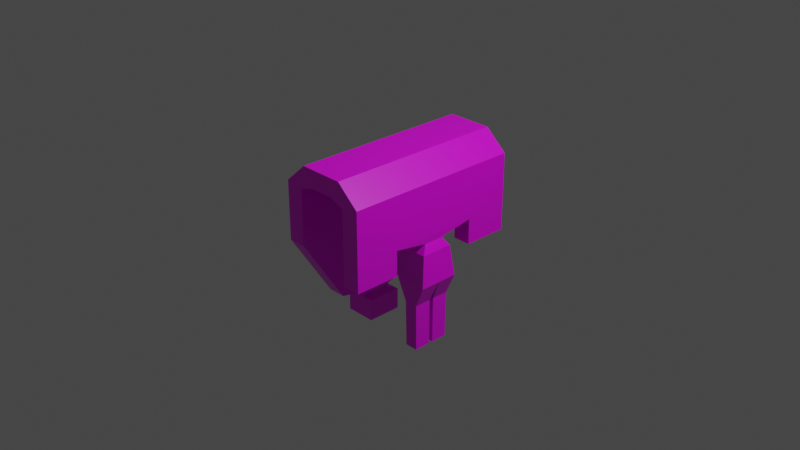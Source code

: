 # Source: hides.blend  (saved by Blender 2.83.19; exported with 4.5.12 LTS)
import bpy
from mathutils import Matrix  # noqa: F401  (used for matrix-valued properties, if any)

bpy.ops.wm.read_factory_settings(use_empty=True)
scene = bpy.context.scene
scene.name = 'Scene'

# ---- collections
col_collection = bpy.data.collections.new('Collection'); scene.collection.children.link(col_collection)

# ---- images (referenced by path relative to the original .blend; pixels are not part of the script)
import os
ASSET_DIR = os.environ.get("B2B_ASSET_DIR", "")  # directory of the original .blend (textures are referenced by path, not embedded)
HERE = os.path.dirname(os.path.abspath(__file__))  # packed textures are extracted next to this script under _unpacked/

def load_image(name, relpath, width, height, colorspace="sRGB"):
    """Load a texture the original file referenced (path relative to the .blend, or extracted next to this script)."""
    p = next((c for c in (os.path.join(HERE, relpath), os.path.join(ASSET_DIR, relpath)) if relpath and os.path.exists(c)), "")
    if p:
        img = bpy.data.images.load(p, check_existing=True)
        img.name = name
    else:  # same state as the original file: an image datablock whose file is absent (Cycles renders it pink)
        img = bpy.data.images.new(name, width, height)
        img.source = "FILE"
        img.filepath = "//" + (relpath or name)
    img.colorspace_settings.name = colorspace
    return img
img_new_pallete_png = load_image('new_pallete.png', 'new_pallete.png', 1024, 1024, 'sRGB')

# ---- materials (node trees are filled in below, after node groups)
mat_material = bpy.data.materials.new('Material')
mat_material.alpha_threshold = 0.0
mat_material.use_transparent_shadow = False
mat_material.line_color = (0.0, 0.0, 0.0, 1.0)

# ---- material node trees
mat_material.use_nodes = True; mat_material.node_tree.nodes.clear()
_N = mat_material.node_tree.nodes; _L = mat_material.node_tree.links
n0 = _N.new('ShaderNodeOutputMaterial'); n0.name = 'Material Output'; n0.location = (300, 300)
n1 = _N.new('ShaderNodeBsdfPrincipled'); n1.name = 'Principled BSDF'; n1.location = (10, 300)
n1.distribution = 'GGX'
n1.subsurface_method = 'BURLEY'
n1.inputs[2].default_value = 0.4
n1.inputs[3].default_value = 1.45
n1.inputs[27].default_value = (0.0, 0.0, 0.0, 1.0)
n1.inputs[28].default_value = 1.0
n2 = _N.new('ShaderNodeTexImage'); n2.name = 'Image Texture'; n2.location = (-280, 280)
n2.image = img_new_pallete_png
n2.interpolation = 'Closest'
_L.new(n1.outputs[0], n0.inputs[0])
_L.new(n2.outputs[0], n1.inputs[0])
n0.is_active_output = True

# ---- world
world_world = bpy.data.worlds.new('World'); scene.world = world_world
world_world.use_nodes = True; world_world.node_tree.nodes.clear()
_N = world_world.node_tree.nodes; _L = world_world.node_tree.links
n0 = _N.new('ShaderNodeOutputWorld'); n0.name = 'World Output'; n0.location = (300, 300)
n1 = _N.new('ShaderNodeBackground'); n1.name = 'Background'; n1.location = (10, 300)
n1.inputs[0].default_value = (0.05088, 0.05088, 0.05088, 1.0)
_L.new(n1.outputs[0], n0.inputs[0])
n0.is_active_output = True
world_world.color = (0.05088, 0.05088, 0.05088)
world_world.use_sun_shadow = False
world_world.sun_shadow_jitter_overblur = 0.0

# ---- cameras
cam_camera = bpy.data.cameras.new('Camera')
cam_camera.clip_end = 100.0
cam_camera.ortho_scale = 7.314

# ---- lights
light_light = bpy.data.lights.new('Light', 'POINT')
light_light.transmission_factor = 0.0
light_light.energy = 1000.0
light_light.shadow_soft_size = 0.1
light_light.shadow_maximum_resolution = 0.006
light_light.use_absolute_resolution = True

# ---- meshes
me_cube = bpy.data.meshes.new('Cube')
me_cube.from_pydata([(0.2502, 1.0, 0.8003), (0.1361, 1.0, 0.6035), (0.2502, -1.0, 0.8003), (0.1361, -1.0, 0.6035), (-0.2481, 1.0, 0.8007), (-0.1382, 1.0, 0.6031), (-0.2481, -1.0, 0.8007), (-0.1382, -1.0, 0.6031), (-0.2998, 1.0, 0.541), (-0.2998, -1.0, 0.541), (0.5004, 1.0, 0.5848), (0.3006, 1.0, 0.5339), (-0.5012, -1.0, 0.5778), (0.5004, -1.0, 0.5848), (0.3006, -1.0, 0.5339), (-0.5012, 1.0, 0.5778), (-0.2998, 1.0, -0.07145), (-0.2998, -1.0, -0.07145), (0.5004, 1.0, 0.003751), (0.3006, 1.0, 0.003751), (-0.5012, -1.0, -0.07145), (0.5004, -1.0, 0.003751), (0.3006, -1.0, 0.003751), (-0.5012, 1.0, -0.07145), (-0.2998, 0.514, -0.8272), (-0.2998, -0.514, -0.8272), (-0.5012, -0.514, -0.8272), (-0.5012, 0.514, -0.8272), (-0.2998, 0.1149, -0.9093), (-0.2998, -0.1149, -0.9093), (-0.5012, -0.1149, -0.9093), (-0.5012, 0.1149, -0.9093), (-0.2998, 0.1149, -0.9453), (-0.2998, -0.1149, -0.9453), (-0.5012, -0.1149, -0.9453), (-0.5012, 0.1149, -0.9453), (-0.2305, 0.1938, -0.9819), (-0.2305, -0.1938, -0.9819), (-0.5704, -0.1938, -0.9819), (-0.5704, 0.1938, -0.9819), (-0.2305, 0.1938, -1.221), (-0.2305, -0.1938, -1.221), (-0.5704, -0.1938, -1.221), (-0.5704, 0.1938, -1.221), (-0.4005, 0.0, -1.335), (0.5004, 0.0, 0.003751), (0.3006, 0.0, 0.003751), (0.3006, -0.5, 0.003751), (0.5004, -0.5, 0.003751), (0.5004, 0.5, 0.003751), (0.3006, 0.5, 0.003751), (0.5004, 1.0, -0.2779), (0.3006, 1.0, -0.2779), (0.5004, -1.0, -0.2779), (0.3006, -1.0, -0.2779), (0.5004, -0.5, -0.2779), (0.3006, 0.5, -0.2779), (0.3006, -0.5, -0.2779), (0.5004, 0.5, -0.2779), (0.4954, 0.1164, -0.06232), (0.4954, 0.0, -0.06232), (0.3056, -0.1164, -0.06232), (0.3056, 0.0, -0.06232), (0.4954, -0.1164, -0.06232), (0.3056, 0.1164, -0.06232), (0.515, 0.1405, -0.09949), (0.515, 0.0, -0.09949), (0.286, -0.1405, -0.09949), (0.286, 0.0, -0.09949), (0.515, -0.1405, -0.09949), (0.286, 0.1405, -0.09949), (0.5434, 0.1805, -0.1577), (0.5434, 0.0, -0.1577), (0.2576, -0.1805, -0.1577), (0.2576, 0.0, -0.1577), (0.5434, -0.1805, -0.1577), (0.2576, 0.1805, -0.1577), (0.5776, 0.2237, -0.5006), (0.5776, 0.0, -0.5006), (0.2234, -0.2237, -0.5006), (0.2234, 0.0, -0.5006), (0.5776, -0.2237, -0.5006), (0.2234, 0.2237, -0.5006), (0.3252, -0.2155, -0.7377), (0.3252, -0.02395, -0.7377), (0.4758, -0.02395, -0.7377), (0.4758, -0.2155, -0.7377), (0.4758, 0.2155, -0.7377), (0.4758, 0.02395, -0.7377), (0.3252, 0.02395, -0.7377), (0.3252, 0.2155, -0.7377), (0.3283, -0.2067, -1.257), (0.3283, -0.02296, -1.257), (0.4727, -0.02296, -1.257), (0.4727, -0.2067, -1.257), (0.4727, 0.2067, -1.257), (0.4727, 0.02296, -1.257), (0.3283, 0.02296, -1.257), (0.3283, 0.2067, -1.257)], [], [(0, 4, 6, 2), (3, 2, 6, 7), (1, 0, 10, 11), (5, 1, 3, 7), (2, 3, 14, 13), (5, 4, 0, 1), (13, 14, 22, 21), (10, 13, 21, 48, 45, 49, 18), (3, 1, 11, 14), (5, 7, 9, 8), (6, 4, 15, 12), (0, 2, 13, 10), (4, 5, 8, 15), (7, 6, 12, 9), (16, 17, 25, 24), (50, 19, 52, 56), (11, 10, 18, 19), (12, 15, 23, 20), (15, 8, 16, 23), (9, 12, 20, 17), (8, 9, 17, 16), (14, 11, 19, 50, 46, 47, 22), (27, 24, 28, 31), (20, 23, 27, 26), (23, 16, 24, 27), (17, 20, 26, 25), (30, 31, 35, 34), (24, 25, 29, 28), (26, 27, 31, 30), (25, 26, 30, 29), (33, 34, 38, 37), (29, 30, 34, 33), (31, 28, 32, 35), (28, 29, 33, 32), (39, 36, 40, 43), (35, 32, 36, 39), (32, 33, 37, 36), (34, 35, 39, 38), (42, 43, 44), (36, 37, 41, 40), (38, 39, 43, 42), (37, 38, 42, 41), (41, 42, 44), (43, 40, 44), (40, 41, 44), (52, 51, 58, 56), (49, 45, 60, 59), (18, 49, 58, 51), (45, 48, 63, 60), (57, 55, 53, 54), (48, 21, 53, 55), (21, 22, 54, 53), (19, 18, 51, 52), (47, 48, 55, 57), (22, 47, 57, 54), (49, 50, 56, 58), (61, 62, 68, 67), (60, 63, 69, 66), (46, 50, 64, 62), (48, 47, 61, 63), (47, 46, 62, 61), (50, 49, 59, 64), (68, 70, 76, 74), (65, 66, 72, 71), (64, 59, 65, 70), (63, 61, 67, 69), (59, 60, 66, 65), (62, 64, 70, 68), (76, 71, 77, 82), (73, 74, 80, 79), (66, 69, 75, 72), (67, 68, 74, 73), (70, 65, 71, 76), (69, 67, 73, 75), (78, 81, 86, 85), (77, 78, 88, 87), (75, 73, 79, 81), (71, 72, 78, 77), (74, 76, 82, 80), (72, 75, 81, 78), (83, 84, 92, 91), (79, 80, 84, 83), (81, 79, 83, 86), (80, 78, 85, 84), (90, 87, 95, 98), (80, 82, 90, 89), (82, 77, 87, 90), (78, 80, 89, 88), (92, 93, 94, 91), (98, 95, 96, 97), (88, 89, 97, 96), (86, 83, 91, 94), (84, 85, 93, 92), (89, 90, 98, 97), (87, 88, 96, 95), (85, 86, 94, 93)])
_uv = me_cube.uv_layers.new(name='UVMap')
_uv.uv.foreach_set('vector', [0.08167, 0.4336, 0.08167, 0.4336, 0.08167, 0.4336, 0.08167, 0.4336, 0.08167, 0.4336, 0.08167, 0.4336, 0.08167, 0.4336, 0.08167, 0.4336, 0.08167, 0.4336, 0.08167, 0.4336, 0.08167, 0.4336, 0.08167, 0.4336, 0.08413, 0.9036, 0.08413, 0.9036, 0.08413, 0.9036, 0.08413, 0.9036, 0.08167, 0.4336, 0.08167, 0.4336, 0.08167, 0.4336, 0.08167, 0.4336, 0.08167, 0.4336, 0.08167, 0.4336, 0.08167, 0.4336, 0.08167, 0.4336, 0.08167, 0.4336, 0.08167, 0.4336, 0.08167, 0.4336, 0.08167, 0.4336, 0.08167, 0.4336, 0.08167, 0.4336, 0.08167, 0.4336, 0.08167, 0.4336, 0.08167, 0.4336, 0.08167, 0.4336, 0.08167, 0.4336, 0.08413, 0.9036, 0.08413, 0.9036, 0.08413, 0.9036, 0.08413, 0.9036, 0.08413, 0.9036, 0.08413, 0.9036, 0.08413, 0.9036, 0.08413, 0.9036, 0.08167, 0.4336, 0.08167, 0.4336, 0.08167, 0.4336, 0.08167, 0.4336, 0.08167, 0.4336, 0.08167, 0.4336, 0.08167, 0.4336, 0.08167, 0.4336, 0.08167, 0.4336, 0.08167, 0.4336, 0.08167, 0.4336, 0.08167, 0.4336, 0.08167, 0.4336, 0.08167, 0.4336, 0.08167, 0.4336, 0.08167, 0.4336, 0.08413, 0.9036, 0.08413, 0.9036, 0.08413, 0.9036, 0.08413, 0.9036, 0.08167, 0.4336, 0.08167, 0.4336, 0.08167, 0.4336, 0.08167, 0.4336, 0.08167, 0.4336, 0.08167, 0.4336, 0.08167, 0.4336, 0.08167, 0.4336, 0.08167, 0.4336, 0.08167, 0.4336, 0.08167, 0.4336, 0.08167, 0.4336, 0.08167, 0.4336, 0.08167, 0.4336, 0.08167, 0.4336, 0.08167, 0.4336, 0.08167, 0.4336, 0.08167, 0.4336, 0.08167, 0.4336, 0.08167, 0.4336, 0.08413, 0.9036, 0.08413, 0.9036, 0.08413, 0.9036, 0.08413, 0.9036, 0.08413, 0.9036, 0.08413, 0.9036, 0.08413, 0.9036, 0.08413, 0.9036, 0.08413, 0.9036, 0.08413, 0.9036, 0.08413, 0.9036, 0.08167, 0.4336, 0.08167, 0.4336, 0.08167, 0.4336, 0.08167, 0.4336, 0.08167, 0.4336, 0.08167, 0.4336, 0.08167, 0.4336, 0.08167, 0.4336, 0.08167, 0.4336, 0.08167, 0.4336, 0.08167, 0.4336, 0.08167, 0.4336, 0.08167, 0.4336, 0.08167, 0.4336, 0.08167, 0.4336, 0.08167, 0.4336, 0.08167, 0.4336, 0.08167, 0.4336, 0.08167, 0.4336, 0.08167, 0.4336, 0.08167, 0.4336, 0.08167, 0.4336, 0.08167, 0.4336, 0.08167, 0.4336, 0.08167, 0.4336, 0.08167, 0.4336, 0.08167, 0.4336, 0.08167, 0.4336, 0.08167, 0.4336, 0.08167, 0.4336, 0.08167, 0.4336, 0.08167, 0.4336, 0.06198, 0.9331, 0.06198, 0.9331, 0.06198, 0.9331, 0.06198, 0.9331, 0.08167, 0.4336, 0.08167, 0.4336, 0.08167, 0.4336, 0.08167, 0.4336, 0.08167, 0.4336, 0.08167, 0.4336, 0.08167, 0.4336, 0.08167, 0.4336, 0.08167, 0.4336, 0.08167, 0.4336, 0.08167, 0.4336, 0.08167, 0.4336, 0.06198, 0.9331, 0.06198, 0.9331, 0.06198, 0.9331, 0.06198, 0.9331, 0.06198, 0.9331, 0.06198, 0.9331, 0.06198, 0.9331, 0.06198, 0.9331, 0.06198, 0.9331, 0.06198, 0.9331, 0.06198, 0.9331, 0.06198, 0.9331, 0.06198, 0.9331, 0.06198, 0.9331, 0.06198, 0.9331, 0.06198, 0.9331, 0.06198, 0.9331, 0.06198, 0.9331, 0.06198, 0.9331, 0.06198, 0.9331, 0.06198, 0.9331, 0.06198, 0.9331, 0.06198, 0.9331, 0.06198, 0.9331, 0.06198, 0.9331, 0.06198, 0.9331, 0.06198, 0.9331, 0.06198, 0.9331, 0.06198, 0.9331, 0.06198, 0.9331, 0.06198, 0.9331, 0.06198, 0.9331, 0.06198, 0.9331, 0.06198, 0.9331, 0.06198, 0.9331, 0.06198, 0.9331, 0.06198, 0.9331, 0.06198, 0.9331, 0.06198, 0.9331, 0.06198, 0.9331, 0.08167, 0.4336, 0.08167, 0.4336, 0.08167, 0.4336, 0.08167, 0.4336, 0.08167, 0.4336, 0.08167, 0.4336, 0.08167, 0.4336, 0.08167, 0.4336, 0.08167, 0.4336, 0.08167, 0.4336, 0.08167, 0.4336, 0.08167, 0.4336, 0.08167, 0.4336, 0.08167, 0.4336, 0.08167, 0.4336, 0.08167, 0.4336, 0.08167, 0.4336, 0.08167, 0.4336, 0.08167, 0.4336, 0.08167, 0.4336, 0.08167, 0.4336, 0.08167, 0.4336, 0.08167, 0.4336, 0.08167, 0.4336, 0.08167, 0.4336, 0.08167, 0.4336, 0.08167, 0.4336, 0.08167, 0.4336, 0.08167, 0.4336, 0.08167, 0.4336, 0.08167, 0.4336, 0.08167, 0.4336, 0.08167, 0.4336, 0.08167, 0.4336, 0.08167, 0.4336, 0.08167, 0.4336, 0.08167, 0.4336, 0.08167, 0.4336, 0.08167, 0.4336, 0.08167, 0.4336, 0.08167, 0.4336, 0.08167, 0.4336, 0.08167, 0.4336, 0.08167, 0.4336, 0.08167, 0.4336, 0.08167, 0.4336, 0.08167, 0.4336, 0.08167, 0.4336, 0.08167, 0.4336, 0.08167, 0.4336, 0.08167, 0.4336, 0.08167, 0.4336, 0.08167, 0.4336, 0.08167, 0.4336, 0.08167, 0.4336, 0.08167, 0.4336, 0.08167, 0.4336, 0.08167, 0.4336, 0.08167, 0.4336, 0.08167, 0.4336, 0.08167, 0.4336, 0.08167, 0.4336, 0.08167, 0.4336, 0.08167, 0.4336, 0.08167, 0.4336, 0.08167, 0.4336, 0.08167, 0.4336, 0.08167, 0.4336, 0.08167, 0.4336, 0.08167, 0.4336, 0.08167, 0.4336, 0.08167, 0.4336, 0.08167, 0.4336, 0.08167, 0.4336, 0.08167, 0.4336, 0.08167, 0.4336, 0.08167, 0.4336, 0.08167, 0.4336, 0.08167, 0.4336, 0.08167, 0.4336, 0.08167, 0.4336, 0.08167, 0.4336, 0.08167, 0.4336, 0.08167, 0.4336, 0.08167, 0.4336, 0.08167, 0.4336, 0.08167, 0.4336, 0.08167, 0.4336, 0.08167, 0.4336, 0.08167, 0.4336, 0.08167, 0.4336, 0.08167, 0.4336, 0.08167, 0.4336, 0.08167, 0.4336, 0.08167, 0.4336, 0.08167, 0.4336, 0.08167, 0.4336, 0.08167, 0.4336, 0.08167, 0.4336, 0.08167, 0.4336, 0.08167, 0.4336, 0.08167, 0.4336, 0.08167, 0.4336, 0.08167, 0.4336, 0.08167, 0.4336, 0.08167, 0.4336, 0.08167, 0.4336, 0.08167, 0.4336, 0.08167, 0.4336, 0.08167, 0.4336, 0.08167, 0.4336, 0.08167, 0.4336, 0.08167, 0.4336, 0.08167, 0.4336, 0.08167, 0.4336, 0.08167, 0.4336, 0.08167, 0.4336, 0.08167, 0.4336, 0.08167, 0.4336, 0.08167, 0.4336, 0.08167, 0.4336, 0.08167, 0.4336, 0.08167, 0.4336, 0.08167, 0.4336, 0.08167, 0.4336, 0.08167, 0.4336, 0.08167, 0.4336, 0.08167, 0.4336, 0.08167, 0.4336, 0.08167, 0.4336, 0.08167, 0.4336, 0.08167, 0.4336, 0.08167, 0.4336, 0.08167, 0.4336, 0.08167, 0.4336, 0.08167, 0.4336, 0.08167, 0.4336, 0.08167, 0.4336, 0.08167, 0.4336, 0.08167, 0.4336, 0.08167, 0.4336, 0.08167, 0.4336, 0.08167, 0.4336, 0.08167, 0.4336, 0.08167, 0.4336, 0.08167, 0.4336, 0.08167, 0.4336, 0.08167, 0.4336, 0.08167, 0.4336, 0.08167, 0.4336, 0.08167, 0.4336, 0.08167, 0.4336, 0.08167, 0.4336, 0.08167, 0.4336, 0.08167, 0.4336, 0.08167, 0.4336, 0.08167, 0.4336, 0.08167, 0.4336, 0.08167, 0.4336, 0.08167, 0.4336, 0.08167, 0.4336, 0.08167, 0.4336, 0.08167, 0.4336, 0.08167, 0.4336, 0.08167, 0.4336, 0.08167, 0.4336, 0.08167, 0.4336, 0.08167, 0.4336, 0.08167, 0.4336, 0.08167, 0.4336, 0.08167, 0.4336, 0.08167, 0.4336, 0.08167, 0.4336, 0.08167, 0.4336, 0.08167, 0.4336, 0.08167, 0.4336, 0.08167, 0.4336, 0.08167, 0.4336, 0.08167, 0.4336, 0.08167, 0.4336, 0.08167, 0.4336, 0.08167, 0.4336, 0.08167, 0.4336, 0.08167, 0.4336, 0.08167, 0.4336, 0.08167, 0.4336, 0.08167, 0.4336, 0.08167, 0.4336, 0.08167, 0.4336, 0.08167, 0.4336, 0.08167, 0.4336, 0.08167, 0.4336, 0.08167, 0.4336, 0.08167, 0.4336, 0.08167, 0.4336, 0.08167, 0.4336, 0.08167, 0.4336, 0.08167, 0.4336, 0.08167, 0.4336, 0.08167, 0.4336, 0.08167, 0.4336, 0.08167, 0.4336, 0.08167, 0.4336, 0.08167, 0.4336])
me_cube.materials.append(mat_material)
me_cube.use_remesh_preserve_volume = False
me_cube.use_remesh_preserve_attributes = False
me_cube.use_mirror_vertex_groups = False
me_cube.update()

# ---- objects
ob_cube = bpy.data.objects.new('Cube', me_cube)
ob_light = bpy.data.objects.new('Light', light_light)
ob_camera = bpy.data.objects.new('Camera', cam_camera)

# ---- transforms, parenting, visibility, modifiers, constraints
ob_cube.location = (0.0, 0.0, 0.0)
ob_cube.lock_rotations_4d = False
ob_cube.empty_display_type = 'ARROWS'
ob_cube.lineart.crease_threshold = 0.0
ob_light.location = (4.076, 1.005, 5.904)
ob_light.rotation_euler = (0.6503, 0.05522, 1.866)
ob_light.lock_rotations_4d = False
ob_light.empty_display_type = 'ARROWS'
ob_light.color = (0.0, 0.0, 0.0, 0.0)
ob_light.lineart.crease_threshold = 0.0
ob_camera.location = (7.359, -6.926, 4.958)
ob_camera.rotation_euler = (1.109, 0.0, 0.8149)
ob_camera.lock_rotations_4d = False
ob_camera.empty_display_type = 'ARROWS'
ob_camera.color = (0.0, 0.0, 0.0, 0.0)
ob_camera.display_type = 'WIRE'
ob_camera.lineart.crease_threshold = 0.0

# ---- collection membership
col_collection.objects.link(ob_cube)
col_collection.objects.link(ob_light)
col_collection.objects.link(ob_camera)

# ---- scene / render settings (as saved in the file)
scene.camera = ob_camera
scene.frame_start = 1; scene.frame_end = 250; scene.frame_set(1)
scene.render.engine = 'BLENDER_EEVEE_NEXT'
scene.cycles.use_denoising = False
scene.cycles.samples = 128
scene.cycles.sampling_pattern = 'TABULATED_SOBOL'
scene.cycles.use_adaptive_sampling = False
scene.cycles.use_light_tree = False
scene.view_settings.view_transform = 'Filmic'
bpy.context.view_layer.update()
